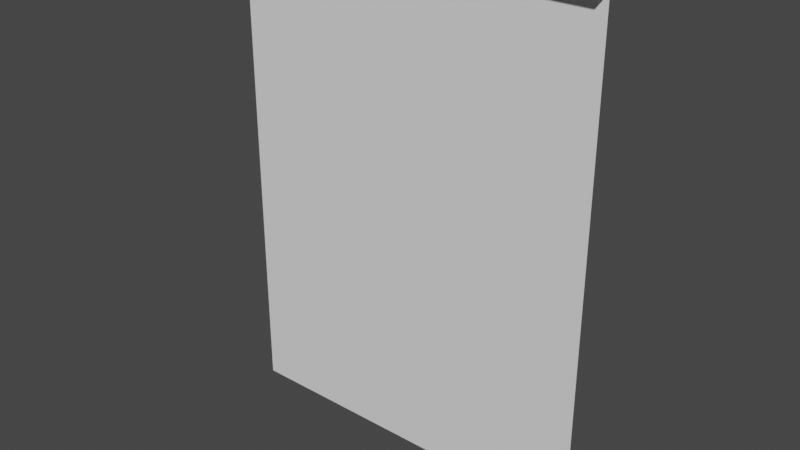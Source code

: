 # Source: wall.blend  (saved by Blender 3.3.6; exported with 4.5.12 LTS)
import bpy
from mathutils import Matrix  # noqa: F401  (used for matrix-valued properties, if any)

bpy.ops.wm.read_factory_settings(use_empty=True)
scene = bpy.context.scene
scene.name = 'Scene'

# ---- collections
col_collection = bpy.data.collections.new('Collection'); scene.collection.children.link(col_collection)

# ---- world
world_world = bpy.data.worlds.new('World'); scene.world = world_world
world_world.use_nodes = True; world_world.node_tree.nodes.clear()
_N = world_world.node_tree.nodes; _L = world_world.node_tree.links
n0 = _N.new('ShaderNodeOutputWorld'); n0.name = 'World Output'; n0.location = (300, 300)
n1 = _N.new('ShaderNodeBackground'); n1.name = 'Background'; n1.location = (10, 300)
n1.inputs[0].default_value = (0.05088, 0.05088, 0.05088, 1.0)
_L.new(n1.outputs[0], n0.inputs[0])
n0.is_active_output = True
world_world.color = (0.05088, 0.05088, 0.05088)
world_world.use_sun_shadow = False
world_world.sun_shadow_jitter_overblur = 0.0

# ---- meshes
me_plane_001 = bpy.data.meshes.new('Plane.001')
me_plane_001.from_pydata([(-1.0, -1.0, 0.0), (1.0, -1.0, 0.0), (-1.0, 1.6, -2.623e-08), (1.0, 1.6, -2.623e-08), (-1.0, 1.6, 0.07697), (1.0, 1.6, 0.07697)], [], [(0, 2, 3, 1), (2, 4, 5, 3)])
_uv = me_plane_001.uv_layers.new(name='UVMap')
_uv.uv.foreach_set('vector', [0.0, 0.0, 0.0, 1.0, 1.0, 1.0, 1.0, 0.0, 0.0, 1.0, 0.0, 1.0, 1.0, 1.0, 1.0, 1.0])
me_plane_001.update()

# ---- objects
ob_plane = bpy.data.objects.new('Plane', me_plane_001)

# ---- transforms, parenting, visibility, modifiers, constraints
ob_plane.location = (0.0, 0.0, 1.0)
ob_plane.rotation_euler = (1.571, -0.0, 0.0)

# ---- collection membership
col_collection.objects.link(ob_plane)

# ---- scene / render settings (as saved in the file)
scene.frame_start = 1; scene.frame_end = 250; scene.frame_set(18)
scene.render.engine = 'BLENDER_EEVEE_NEXT'
scene.cycles.sampling_pattern = 'TABULATED_SOBOL'
scene.cycles.use_light_tree = False
scene.view_settings.view_transform = 'Filmic'
bpy.context.view_layer.update()

# ---- added for rendering (the .blend has no active camera and no usable light): camera, sun
cam_auto = bpy.data.cameras.new('AutoCamera')
cam_auto.lens = 50.0
cam_auto.sensor_width = 36.0
cam_auto.clip_end = 1000.0
ob_auto_camera = bpy.data.objects.new('AutoCamera', cam_auto)
scene.collection.objects.link(ob_auto_camera)
ob_auto_camera.location = (3.0358, -3.68144, 3.72864)
ob_auto_camera.rotation_euler = (1.09748, -7.21219e-08, 0.694738)
scene.camera = ob_auto_camera
light_auto_sun = bpy.data.lights.new('AutoSun', 'SUN')
light_auto_sun.energy = 3.0
light_auto_sun.angle = 0.0523599
ob_auto_sun = bpy.data.objects.new('AutoSun', light_auto_sun)
scene.collection.objects.link(ob_auto_sun)
ob_auto_sun.rotation_euler = (0.872665, 0.174533, 0.523599)
bpy.context.view_layer.update()
